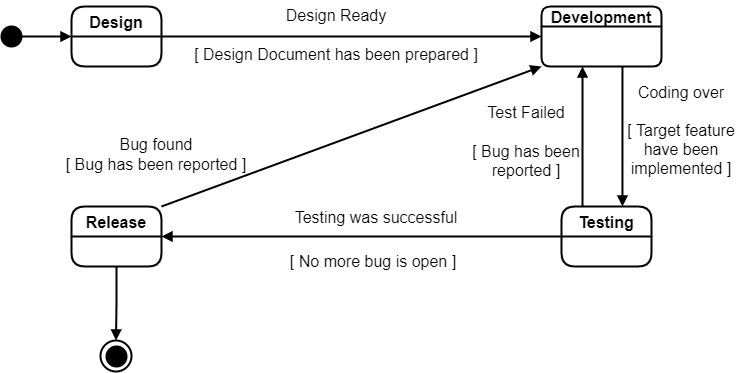

The diagram above was exported from draw.io. Its source (the exported page's mxGraphModel, read from the mxfile embedded in the PNG):
<mxGraphModel dx="751" dy="545" grid="1" gridSize="10" guides="1" tooltips="1" connect="1" arrows="1" fold="1" page="1" pageScale="1" pageWidth="850" pageHeight="1100" math="0" shadow="0">
  <root>
    <mxCell id="0" />
    <mxCell id="1" parent="0" />
    <mxCell id="o6Zt3KAqc_u7XTKY0YhL-12" style="edgeStyle=orthogonalEdgeStyle;rounded=0;orthogonalLoop=1;jettySize=auto;html=1;entryX=0;entryY=0.5;entryDx=0;entryDy=0;fontSize=16;strokeWidth=2;endArrow=block;endFill=1;" edge="1" parent="1" source="o6Zt3KAqc_u7XTKY0YhL-1" target="o6Zt3KAqc_u7XTKY0YhL-4">
      <mxGeometry relative="1" as="geometry" />
    </mxCell>
    <mxCell id="o6Zt3KAqc_u7XTKY0YhL-1" value="Design" style="swimlane;childLayout=stackLayout;horizontal=1;startSize=30;horizontalStack=0;rounded=1;fontSize=16;fontStyle=1;strokeWidth=2;resizeParent=0;resizeLast=1;shadow=0;dashed=0;align=center;" vertex="1" parent="1">
      <mxGeometry x="90" y="160" width="90" height="60" as="geometry" />
    </mxCell>
    <mxCell id="o6Zt3KAqc_u7XTKY0YhL-13" style="edgeStyle=orthogonalEdgeStyle;rounded=0;orthogonalLoop=1;jettySize=auto;html=1;fontSize=16;entryX=0.444;entryY=0;entryDx=0;entryDy=0;entryPerimeter=0;strokeWidth=2;endArrow=block;endFill=1;" edge="1" parent="1">
      <mxGeometry relative="1" as="geometry">
        <mxPoint x="640.96" y="360" as="targetPoint" />
        <mxPoint x="640.96" y="220" as="sourcePoint" />
      </mxGeometry>
    </mxCell>
    <mxCell id="o6Zt3KAqc_u7XTKY0YhL-4" value="Development" style="swimlane;childLayout=stackLayout;horizontal=1;startSize=20;horizontalStack=0;rounded=1;fontSize=16;fontStyle=1;strokeWidth=2;resizeParent=0;resizeLast=1;shadow=0;dashed=0;align=center;" vertex="1" parent="1">
      <mxGeometry x="560" y="160" width="120" height="60" as="geometry" />
    </mxCell>
    <mxCell id="o6Zt3KAqc_u7XTKY0YhL-20" style="edgeStyle=orthogonalEdgeStyle;rounded=0;orthogonalLoop=1;jettySize=auto;html=1;entryX=0.5;entryY=0;entryDx=0;entryDy=0;fontSize=16;endArrow=block;endFill=1;strokeWidth=2;" edge="1" parent="1" source="o6Zt3KAqc_u7XTKY0YhL-5" target="o6Zt3KAqc_u7XTKY0YhL-19">
      <mxGeometry relative="1" as="geometry" />
    </mxCell>
    <mxCell id="o6Zt3KAqc_u7XTKY0YhL-5" value="Release" style="swimlane;childLayout=stackLayout;horizontal=1;startSize=30;horizontalStack=0;rounded=1;fontSize=16;fontStyle=1;strokeWidth=2;resizeParent=0;resizeLast=1;shadow=0;dashed=0;align=center;" vertex="1" parent="1">
      <mxGeometry x="90" y="360" width="90" height="60" as="geometry" />
    </mxCell>
    <mxCell id="o6Zt3KAqc_u7XTKY0YhL-15" style="edgeStyle=orthogonalEdgeStyle;rounded=0;orthogonalLoop=1;jettySize=auto;html=1;entryX=0.5;entryY=1;entryDx=0;entryDy=0;fontSize=16;strokeWidth=2;endArrow=block;endFill=1;" edge="1" parent="1">
      <mxGeometry relative="1" as="geometry">
        <mxPoint x="601" y="360" as="sourcePoint" />
        <mxPoint x="601" y="220" as="targetPoint" />
        <Array as="points">
          <mxPoint x="601" y="330" />
          <mxPoint x="601" y="330" />
        </Array>
      </mxGeometry>
    </mxCell>
    <mxCell id="o6Zt3KAqc_u7XTKY0YhL-16" style="edgeStyle=orthogonalEdgeStyle;rounded=0;orthogonalLoop=1;jettySize=auto;html=1;entryX=1;entryY=0.5;entryDx=0;entryDy=0;fontSize=16;strokeWidth=2;endArrow=block;endFill=1;" edge="1" parent="1" source="o6Zt3KAqc_u7XTKY0YhL-6" target="o6Zt3KAqc_u7XTKY0YhL-5">
      <mxGeometry relative="1" as="geometry" />
    </mxCell>
    <mxCell id="o6Zt3KAqc_u7XTKY0YhL-6" value="Testing" style="swimlane;childLayout=stackLayout;horizontal=1;startSize=30;horizontalStack=0;rounded=1;fontSize=16;fontStyle=1;strokeWidth=2;resizeParent=0;resizeLast=1;shadow=0;dashed=0;align=center;" vertex="1" parent="1">
      <mxGeometry x="580" y="360" width="90" height="60" as="geometry" />
    </mxCell>
    <mxCell id="o6Zt3KAqc_u7XTKY0YhL-11" style="edgeStyle=orthogonalEdgeStyle;rounded=0;orthogonalLoop=1;jettySize=auto;html=1;exitX=1;exitY=0.5;exitDx=0;exitDy=0;entryX=0;entryY=0.5;entryDx=0;entryDy=0;fontSize=16;strokeWidth=2;endArrow=block;endFill=1;" edge="1" parent="1" source="o6Zt3KAqc_u7XTKY0YhL-7" target="o6Zt3KAqc_u7XTKY0YhL-1">
      <mxGeometry relative="1" as="geometry" />
    </mxCell>
    <mxCell id="o6Zt3KAqc_u7XTKY0YhL-7" value="" style="ellipse;whiteSpace=wrap;html=1;aspect=fixed;fontSize=16;strokeWidth=2;fillColor=#000000;" vertex="1" parent="1">
      <mxGeometry x="20" y="180" width="20" height="20" as="geometry" />
    </mxCell>
    <mxCell id="o6Zt3KAqc_u7XTKY0YhL-17" value="" style="endArrow=block;html=1;rounded=0;fontSize=16;entryX=0;entryY=1;entryDx=0;entryDy=0;endFill=1;exitX=1;exitY=0;exitDx=0;exitDy=0;strokeWidth=2;" edge="1" parent="1" source="o6Zt3KAqc_u7XTKY0YhL-5" target="o6Zt3KAqc_u7XTKY0YhL-4">
      <mxGeometry width="50" height="50" relative="1" as="geometry">
        <mxPoint x="220" y="360" as="sourcePoint" />
        <mxPoint x="390" y="260" as="targetPoint" />
      </mxGeometry>
    </mxCell>
    <mxCell id="o6Zt3KAqc_u7XTKY0YhL-18" value="" style="ellipse;whiteSpace=wrap;html=1;aspect=fixed;fontSize=16;strokeWidth=2;fillColor=#000000;" vertex="1" parent="1">
      <mxGeometry x="125" y="500" width="20" height="20" as="geometry" />
    </mxCell>
    <mxCell id="o6Zt3KAqc_u7XTKY0YhL-19" value="" style="ellipse;whiteSpace=wrap;html=1;aspect=fixed;fontSize=16;strokeWidth=2;fillColor=none;" vertex="1" parent="1">
      <mxGeometry x="119" y="494" width="31" height="31" as="geometry" />
    </mxCell>
    <mxCell id="o6Zt3KAqc_u7XTKY0YhL-21" value="Design Ready" style="text;html=1;strokeColor=none;fillColor=none;align=center;verticalAlign=middle;whiteSpace=wrap;rounded=0;fontSize=16;" vertex="1" parent="1">
      <mxGeometry x="290" y="154" width="130" height="30" as="geometry" />
    </mxCell>
    <mxCell id="o6Zt3KAqc_u7XTKY0YhL-22" value="[ Design Document has been prepared ]" style="text;html=1;strokeColor=none;fillColor=none;align=center;verticalAlign=middle;whiteSpace=wrap;rounded=0;fontSize=16;" vertex="1" parent="1">
      <mxGeometry x="210" y="193" width="290" height="30" as="geometry" />
    </mxCell>
    <mxCell id="o6Zt3KAqc_u7XTKY0YhL-23" value="Bug found&lt;br&gt;[ Bug has been reported ]" style="text;html=1;strokeColor=none;fillColor=none;align=center;verticalAlign=middle;whiteSpace=wrap;rounded=0;fontSize=16;" vertex="1" parent="1">
      <mxGeometry x="80" y="293" width="190" height="30" as="geometry" />
    </mxCell>
    <mxCell id="o6Zt3KAqc_u7XTKY0YhL-24" value="Test Failed&lt;br&gt;&lt;br&gt;[ Bug has been reported ]" style="text;html=1;strokeColor=none;fillColor=none;align=center;verticalAlign=middle;whiteSpace=wrap;rounded=0;fontSize=16;" vertex="1" parent="1">
      <mxGeometry x="460" y="280" width="170" height="30" as="geometry" />
    </mxCell>
    <mxCell id="o6Zt3KAqc_u7XTKY0YhL-25" value="Testing was successful" style="text;html=1;strokeColor=none;fillColor=none;align=center;verticalAlign=middle;whiteSpace=wrap;rounded=0;fontSize=16;" vertex="1" parent="1">
      <mxGeometry x="310" y="356" width="170" height="30" as="geometry" />
    </mxCell>
    <mxCell id="o6Zt3KAqc_u7XTKY0YhL-26" value="[ No more bug is open ]" style="text;html=1;strokeColor=none;fillColor=none;align=center;verticalAlign=middle;whiteSpace=wrap;rounded=0;fontSize=16;" vertex="1" parent="1">
      <mxGeometry x="307" y="400" width="170" height="30" as="geometry" />
    </mxCell>
    <mxCell id="o6Zt3KAqc_u7XTKY0YhL-27" value="Coding over&lt;br&gt;&lt;br&gt;[ Target feature have been implemented ]" style="text;html=1;strokeColor=none;fillColor=none;align=center;verticalAlign=middle;whiteSpace=wrap;rounded=0;fontSize=16;" vertex="1" parent="1">
      <mxGeometry x="630" y="270" width="140" height="27" as="geometry" />
    </mxCell>
  </root>
</mxGraphModel>